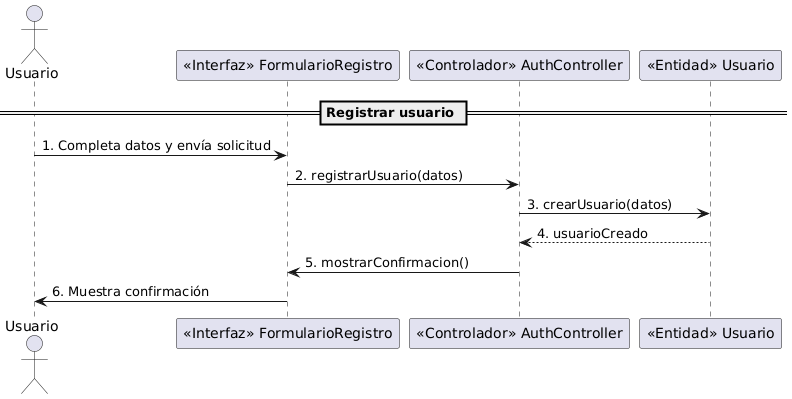

The diagram above was rendered by PlantUML. Its source (embedded in the PNG):
@startuml
' Diagrama de secuencia UML clásico: Registrar usuario
actor Usuario
participant "<<Interfaz>> FormularioRegistro" as FormularioReg
participant "<<Controlador>> AuthController" as AuthCtrl
participant "<<Entidad>> Usuario" as UsuarioEnt

== Registrar usuario ==
Usuario -> FormularioReg: 1. Completa datos y envía solicitud
FormularioReg -> AuthCtrl: 2. registrarUsuario(datos)
AuthCtrl -> UsuarioEnt: 3. crearUsuario(datos)
UsuarioEnt --> AuthCtrl: 4. usuarioCreado
AuthCtrl -> FormularioReg: 5. mostrarConfirmacion()
FormularioReg -> Usuario: 6. Muestra confirmación
@enduml